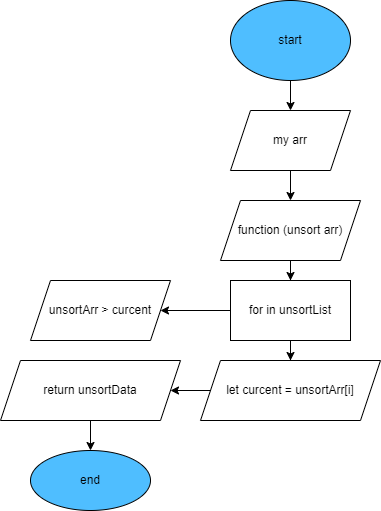

The diagram above was exported from draw.io. Its source (the exported page's mxGraphModel, read from the mxfile embedded in the PNG):
<mxGraphModel dx="1320" dy="492" grid="1" gridSize="10" guides="1" tooltips="1" connect="1" arrows="1" fold="1" page="1" pageScale="1" pageWidth="827" pageHeight="1169" math="0" shadow="0">
  <root>
    <mxCell id="WIyWlLk6GJQsqaUBKTNV-0" />
    <mxCell id="WIyWlLk6GJQsqaUBKTNV-1" parent="WIyWlLk6GJQsqaUBKTNV-0" />
    <mxCell id="5KFdzhDQ5BcggwU5coby-2" value="" style="edgeStyle=orthogonalEdgeStyle;rounded=0;orthogonalLoop=1;jettySize=auto;html=1;" edge="1" parent="WIyWlLk6GJQsqaUBKTNV-1" source="5KFdzhDQ5BcggwU5coby-0" target="5KFdzhDQ5BcggwU5coby-1">
      <mxGeometry relative="1" as="geometry" />
    </mxCell>
    <mxCell id="5KFdzhDQ5BcggwU5coby-0" value="start" style="ellipse;whiteSpace=wrap;html=1;fillColor=#4FBEFF;" vertex="1" parent="WIyWlLk6GJQsqaUBKTNV-1">
      <mxGeometry x="440" y="10" width="120" height="80" as="geometry" />
    </mxCell>
    <mxCell id="5KFdzhDQ5BcggwU5coby-4" value="" style="edgeStyle=orthogonalEdgeStyle;rounded=0;orthogonalLoop=1;jettySize=auto;html=1;" edge="1" parent="WIyWlLk6GJQsqaUBKTNV-1" source="5KFdzhDQ5BcggwU5coby-1" target="5KFdzhDQ5BcggwU5coby-3">
      <mxGeometry relative="1" as="geometry" />
    </mxCell>
    <mxCell id="5KFdzhDQ5BcggwU5coby-1" value="my arr" style="shape=parallelogram;perimeter=parallelogramPerimeter;whiteSpace=wrap;html=1;fixedSize=1;" vertex="1" parent="WIyWlLk6GJQsqaUBKTNV-1">
      <mxGeometry x="440" y="120" width="120" height="60" as="geometry" />
    </mxCell>
    <mxCell id="5KFdzhDQ5BcggwU5coby-10" value="" style="edgeStyle=orthogonalEdgeStyle;rounded=0;orthogonalLoop=1;jettySize=auto;html=1;" edge="1" parent="WIyWlLk6GJQsqaUBKTNV-1" source="5KFdzhDQ5BcggwU5coby-3" target="5KFdzhDQ5BcggwU5coby-9">
      <mxGeometry relative="1" as="geometry" />
    </mxCell>
    <mxCell id="5KFdzhDQ5BcggwU5coby-3" value="function (unsort arr)" style="shape=parallelogram;perimeter=parallelogramPerimeter;whiteSpace=wrap;html=1;fixedSize=1;" vertex="1" parent="WIyWlLk6GJQsqaUBKTNV-1">
      <mxGeometry x="430" y="210" width="140" height="60" as="geometry" />
    </mxCell>
    <mxCell id="5KFdzhDQ5BcggwU5coby-16" value="" style="edgeStyle=orthogonalEdgeStyle;rounded=0;orthogonalLoop=1;jettySize=auto;html=1;" edge="1" parent="WIyWlLk6GJQsqaUBKTNV-1" source="5KFdzhDQ5BcggwU5coby-7" target="5KFdzhDQ5BcggwU5coby-15">
      <mxGeometry relative="1" as="geometry" />
    </mxCell>
    <mxCell id="5KFdzhDQ5BcggwU5coby-7" value="let curcent = unsortArr[i]" style="shape=parallelogram;perimeter=parallelogramPerimeter;whiteSpace=wrap;html=1;fixedSize=1;" vertex="1" parent="WIyWlLk6GJQsqaUBKTNV-1">
      <mxGeometry x="410" y="370" width="180" height="60" as="geometry" />
    </mxCell>
    <mxCell id="5KFdzhDQ5BcggwU5coby-11" value="" style="edgeStyle=orthogonalEdgeStyle;rounded=0;orthogonalLoop=1;jettySize=auto;html=1;" edge="1" parent="WIyWlLk6GJQsqaUBKTNV-1" source="5KFdzhDQ5BcggwU5coby-9" target="5KFdzhDQ5BcggwU5coby-7">
      <mxGeometry relative="1" as="geometry" />
    </mxCell>
    <mxCell id="5KFdzhDQ5BcggwU5coby-14" value="" style="edgeStyle=orthogonalEdgeStyle;rounded=0;orthogonalLoop=1;jettySize=auto;html=1;" edge="1" parent="WIyWlLk6GJQsqaUBKTNV-1" source="5KFdzhDQ5BcggwU5coby-9" target="5KFdzhDQ5BcggwU5coby-12">
      <mxGeometry relative="1" as="geometry" />
    </mxCell>
    <mxCell id="5KFdzhDQ5BcggwU5coby-9" value="for in unsortList" style="whiteSpace=wrap;html=1;" vertex="1" parent="WIyWlLk6GJQsqaUBKTNV-1">
      <mxGeometry x="440" y="290" width="120" height="60" as="geometry" />
    </mxCell>
    <mxCell id="5KFdzhDQ5BcggwU5coby-12" value="unsortArr &amp;gt; curcent" style="shape=parallelogram;perimeter=parallelogramPerimeter;whiteSpace=wrap;html=1;fixedSize=1;" vertex="1" parent="WIyWlLk6GJQsqaUBKTNV-1">
      <mxGeometry x="240" y="290" width="140" height="60" as="geometry" />
    </mxCell>
    <mxCell id="5KFdzhDQ5BcggwU5coby-18" value="" style="edgeStyle=orthogonalEdgeStyle;rounded=0;orthogonalLoop=1;jettySize=auto;html=1;" edge="1" parent="WIyWlLk6GJQsqaUBKTNV-1" source="5KFdzhDQ5BcggwU5coby-15" target="5KFdzhDQ5BcggwU5coby-17">
      <mxGeometry relative="1" as="geometry" />
    </mxCell>
    <mxCell id="5KFdzhDQ5BcggwU5coby-15" value="return unsortData" style="shape=parallelogram;perimeter=parallelogramPerimeter;whiteSpace=wrap;html=1;fixedSize=1;" vertex="1" parent="WIyWlLk6GJQsqaUBKTNV-1">
      <mxGeometry x="210" y="370" width="180" height="60" as="geometry" />
    </mxCell>
    <mxCell id="5KFdzhDQ5BcggwU5coby-17" value="end" style="ellipse;whiteSpace=wrap;html=1;fillColor=#4FBEFF;" vertex="1" parent="WIyWlLk6GJQsqaUBKTNV-1">
      <mxGeometry x="240" y="460" width="120" height="60" as="geometry" />
    </mxCell>
  </root>
</mxGraphModel>